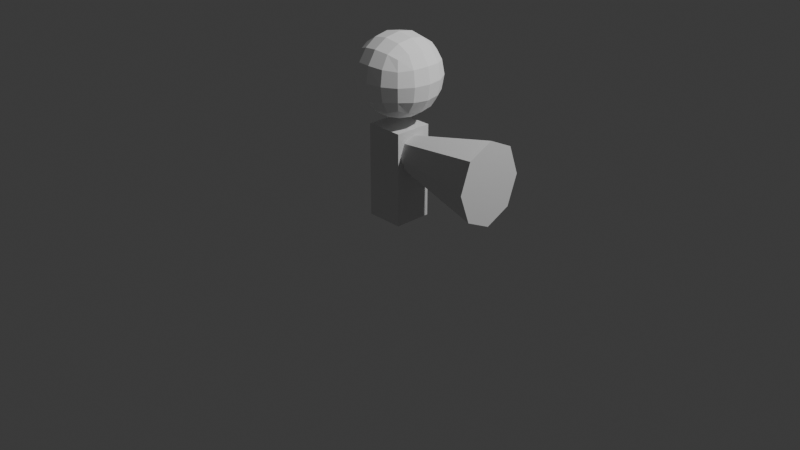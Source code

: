 # Source: infantery.blend  (saved by Blender 5.0.119; exported with 4.5.12 LTS)
import bpy
from mathutils import Matrix  # noqa: F401  (used for matrix-valued properties, if any)

bpy.ops.wm.read_factory_settings(use_empty=True)
scene = bpy.context.scene
scene.name = 'Scene'

# ---- collections
col_collection = bpy.data.collections.new('Collection'); scene.collection.children.link(col_collection)

# ---- materials (node trees are filled in below, after node groups)
mat_material = bpy.data.materials.new('Material')
mat_material.alpha_threshold = 0.0
mat_material.use_backface_culling_lightprobe_volume = False
mat_material.diffuse_color = (0.0, 0.0, 0.0, 1.0)
mat_material.roughness = 0.5
mat_material.line_color = (0.0, 0.0, 0.0, 1.0)
mat_material_001 = bpy.data.materials.new('Material.001')
mat_material_001.diffuse_color = (0.1516, 0.3127, 0.1565, 1.0)
mat_material_002 = bpy.data.materials.new('Material.002')
mat_material_002.diffuse_color = (0.1031, 0.04151, 0.004599, 1.0)

# ---- material node trees
mat_material.use_nodes = True; mat_material.node_tree.nodes.clear()
_N = mat_material.node_tree.nodes; _L = mat_material.node_tree.links
n0 = _N.new('ShaderNodeOutputMaterial'); n0.name = 'Material Output'; n0.location = (200, 100)
n1 = _N.new('ShaderNodeBsdfDiffuse'); n1.name = 'Diffuse BSDF'; n1.location = (-200, 100)
n1.inputs[0].default_value = (1.0, 1.0, 1.0, 1.0)
_L.new(n1.outputs[0], n0.inputs[0])
n0.is_active_output = True
mat_material_001.use_nodes = True; mat_material_001.node_tree.nodes.clear()
_N = mat_material_001.node_tree.nodes; _L = mat_material_001.node_tree.links
n0 = _N.new('ShaderNodeOutputMaterial'); n0.name = 'Material Output'; n0.location = (200, 100)
n1 = _N.new('ShaderNodeBsdfDiffuse'); n1.name = 'Diffuse BSDF'; n1.location = (-200, 100)
n1.inputs[1].default_value = 0.5
_L.new(n1.outputs[0], n0.inputs[0])
n0.is_active_output = True
mat_material_002.use_nodes = True; mat_material_002.node_tree.nodes.clear()
_N = mat_material_002.node_tree.nodes; _L = mat_material_002.node_tree.links
n0 = _N.new('ShaderNodeOutputMaterial'); n0.name = 'Material Output'; n0.location = (200, 100)
n1 = _N.new('ShaderNodeBsdfDiffuse'); n1.name = 'Diffuse BSDF'; n1.location = (-200, 100)
n1.inputs[1].default_value = 0.5
_L.new(n1.outputs[0], n0.inputs[0])
n0.is_active_output = True

# ---- world
world_world = bpy.data.worlds.new('World'); scene.world = world_world
world_world.use_nodes = True; world_world.node_tree.nodes.clear()
_N = world_world.node_tree.nodes; _L = world_world.node_tree.links
n0 = _N.new('ShaderNodeOutputWorld'); n0.name = 'World Output'; n0.location = (200, 100)
n1 = _N.new('ShaderNodeBackground'); n1.name = 'Background'; n1.location = (-200, 100)
n1.inputs[0].default_value = (0.05088, 0.05088, 0.05088, 1.0)
_L.new(n1.outputs[0], n0.inputs[0])
n0.is_active_output = True
world_world.color = (0.05088, 0.05088, 0.05088)
world_world.sun_shadow_jitter_overblur = 0.0

# ---- cameras
cam_camera = bpy.data.cameras.new('Camera')
cam_camera.clip_end = 100.0
cam_camera.ortho_scale = 7.314

# ---- lights
light_light = bpy.data.lights.new('Light', 'POINT')
light_light.energy = 1000.0
light_light.shadow_soft_size = 0.1

# ---- meshes
me_cube = bpy.data.meshes.new('Cube')
me_cube.from_pydata([(1.0, 1.0, 1.0), (1.0, 1.0, -1.0), (1.0, -1.0, 1.0), (1.0, -1.0, -1.0), (-1.0, 1.0, 1.0), (-1.0, 1.0, -1.0), (-1.0, -1.0, 1.0), (-1.0, -1.0, -1.0)], [], [(0, 4, 6, 2), (3, 2, 6, 7), (7, 6, 4, 5), (5, 1, 3, 7), (1, 0, 2, 3), (5, 4, 0, 1)])
_uv = me_cube.uv_layers.new(name='UVMap')
_uv.uv.foreach_set('vector', [0.625, 0.5, 0.875, 0.5, 0.875, 0.75, 0.625, 0.75, 0.375, 0.75, 0.625, 0.75, 0.625, 1.0, 0.375, 1.0, 0.375, 0.0, 0.625, 0.0, 0.625, 0.25, 0.375, 0.25, 0.125, 0.5, 0.375, 0.5, 0.375, 0.75, 0.125, 0.75, 0.375, 0.5, 0.625, 0.5, 0.625, 0.75, 0.375, 0.75, 0.375, 0.25, 0.625, 0.25, 0.625, 0.5, 0.375, 0.5])
me_cube.materials.append(mat_material)
me_cube.use_mirror_vertex_groups = False
me_cube.update()
me_cube_001 = bpy.data.meshes.new('Cube.001')
me_cube_001.from_pydata([(-1.0, -1.0, -1.0), (-1.0, -1.0, 1.0), (-1.0, 1.0, -1.0), (-1.0, 1.0, 1.0), (1.0, -1.0, -1.0), (1.0, -1.0, 1.0), (1.0, 1.0, -1.0), (1.0, 1.0, 1.0)], [], [(0, 1, 3, 2), (2, 3, 7, 6), (6, 7, 5, 4), (4, 5, 1, 0), (2, 6, 4, 0), (7, 3, 1, 5)])
_uv = me_cube_001.uv_layers.new(name='UVMap')
_uv.uv.foreach_set('vector', [0.375, 0.0, 0.625, 0.0, 0.625, 0.25, 0.375, 0.25, 0.375, 0.25, 0.625, 0.25, 0.625, 0.5, 0.375, 0.5, 0.375, 0.5, 0.625, 0.5, 0.625, 0.75, 0.375, 0.75, 0.375, 0.75, 0.625, 0.75, 0.625, 1.0, 0.375, 1.0, 0.125, 0.5, 0.375, 0.5, 0.375, 0.75, 0.125, 0.75, 0.625, 0.5, 0.875, 0.5, 0.875, 0.75, 0.625, 0.75])
me_cube_001.materials.append(mat_material_001)
me_cube_001.update()
me_cylinder = bpy.data.meshes.new('Cylinder')
me_cylinder.from_pydata([(0.0, 1.0, -1.0), (0.0, 2.225, 1.0), (0.7071, 0.7071, -1.0), (1.573, 1.573, 1.0), (1.0, 0.0, -1.0), (2.225, -1.352e-08, 1.0), (0.7071, -0.7071, -1.0), (1.573, -1.573, 1.0), (0.0, -1.0, -1.0), (0.0, -2.225, 1.0), (-0.7071, -0.7071, -1.0), (-1.573, -1.573, 1.0), (-1.0, 0.0, -1.0), (-2.225, -1.352e-08, 1.0), (-0.7071, 0.7071, -1.0), (-1.573, 1.573, 1.0)], [], [(0, 1, 3, 2), (2, 3, 5, 4), (4, 5, 7, 6), (6, 7, 9, 8), (8, 9, 11, 10), (10, 11, 13, 12), (3, 1, 15, 13, 11, 9, 7, 5), (12, 13, 15, 14), (14, 15, 1, 0), (0, 2, 4, 6, 8, 10, 12, 14)])
_uv = me_cylinder.uv_layers.new(name='UVMap')
_uv.uv.foreach_set('vector', [1.0, 0.5, 1.0, 1.0, 0.875, 1.0, 0.875, 0.5, 0.875, 0.5, 0.875, 1.0, 0.75, 1.0, 0.75, 0.5, 0.75, 0.5, 0.75, 1.0, 0.625, 1.0, 0.625, 0.5, 0.625, 0.5, 0.625, 1.0, 0.5, 1.0, 0.5, 0.5, 0.5, 0.5, 0.5, 1.0, 0.375, 1.0, 0.375, 0.5, 0.375, 0.5, 0.375, 1.0, 0.25, 1.0, 0.25, 0.5, 0.4197, 0.4197, 0.25, 0.49, 0.08029, 0.4197, 0.01, 0.25, 0.08029, 0.08029, 0.25, 0.01, 0.4197, 0.08029, 0.49, 0.25, 0.25, 0.5, 0.25, 1.0, 0.125, 1.0, 0.125, 0.5, 0.125, 0.5, 0.125, 1.0, 0.0, 1.0, 0.0, 0.5, 0.75, 0.49, 0.9197, 0.4197, 0.99, 0.25, 0.9197, 0.08029, 0.75, 0.01, 0.5803, 0.08029, 0.51, 0.25, 0.5803, 0.4197])
me_cylinder.materials.append(mat_material_002)
me_cylinder.update()

# ---- objects
ob_head = bpy.data.objects.new('head', me_cube)
ob_light = bpy.data.objects.new('Light', light_light)
ob_camera = bpy.data.objects.new('Camera', cam_camera)
ob_body = bpy.data.objects.new('body', me_cube_001)
ob_gun = bpy.data.objects.new('gun', me_cylinder)

# ---- transforms, parenting, visibility, modifiers, constraints
ob_head.location = (0.0, 0.0, 1.536)
ob_head.scale = (0.5, 0.5, 0.5)
ob_head.lock_rotations_4d = False
ob_head.empty_display_type = 'ARROWS'
ob_head.lineart.crease_threshold = 0.0
_m = ob_head.modifiers.new('Subdivision', 'SUBSURF')
_m.levels = 2
ob_light.location = (4.076, 1.005, 5.904)
ob_light.rotation_euler = (0.6503, 0.05522, 1.866)
ob_light.lock_rotations_4d = False
ob_light.empty_display_type = 'ARROWS'
ob_light.color = (0.0, 0.0, 0.0, 0.0)
ob_light.lineart.crease_threshold = 0.0
ob_camera.location = (7.359, -6.926, 4.958)
ob_camera.rotation_euler = (1.109, 0.0, 0.8149)
ob_camera.lock_rotations_4d = False
ob_camera.empty_display_type = 'ARROWS'
ob_camera.color = (0.0, 0.0, 0.0, 0.0)
ob_camera.display_type = 'WIRE'
ob_camera.lineart.crease_threshold = 0.0
ob_body.location = (0.0, 0.0, 0.5405)
ob_body.scale = (0.2, 0.2, 0.4872)
ob_gun.location = (0.7008, 0.0, 0.7742)
ob_gun.rotation_euler = (-0.0, 1.571, 0.0)
ob_gun.scale = (0.1932, 0.1687, 0.5)

# ---- collection membership
col_collection.objects.link(ob_head)
col_collection.objects.link(ob_light)
col_collection.objects.link(ob_camera)
col_collection.objects.link(ob_body)
col_collection.objects.link(ob_gun)

# ---- scene / render settings (as saved in the file)
scene.camera = ob_camera
scene.frame_start = 1; scene.frame_end = 250; scene.frame_set(1)
scene.render.engine = 'BLENDER_EEVEE_NEXT'
scene.render.bake_bias = 0.0
scene.render.bake_samples = 0
scene.cycles.sampling_pattern = 'TABULATED_SOBOL'
scene.eevee.use_volume_custom_range = False
bpy.context.view_layer.update()
